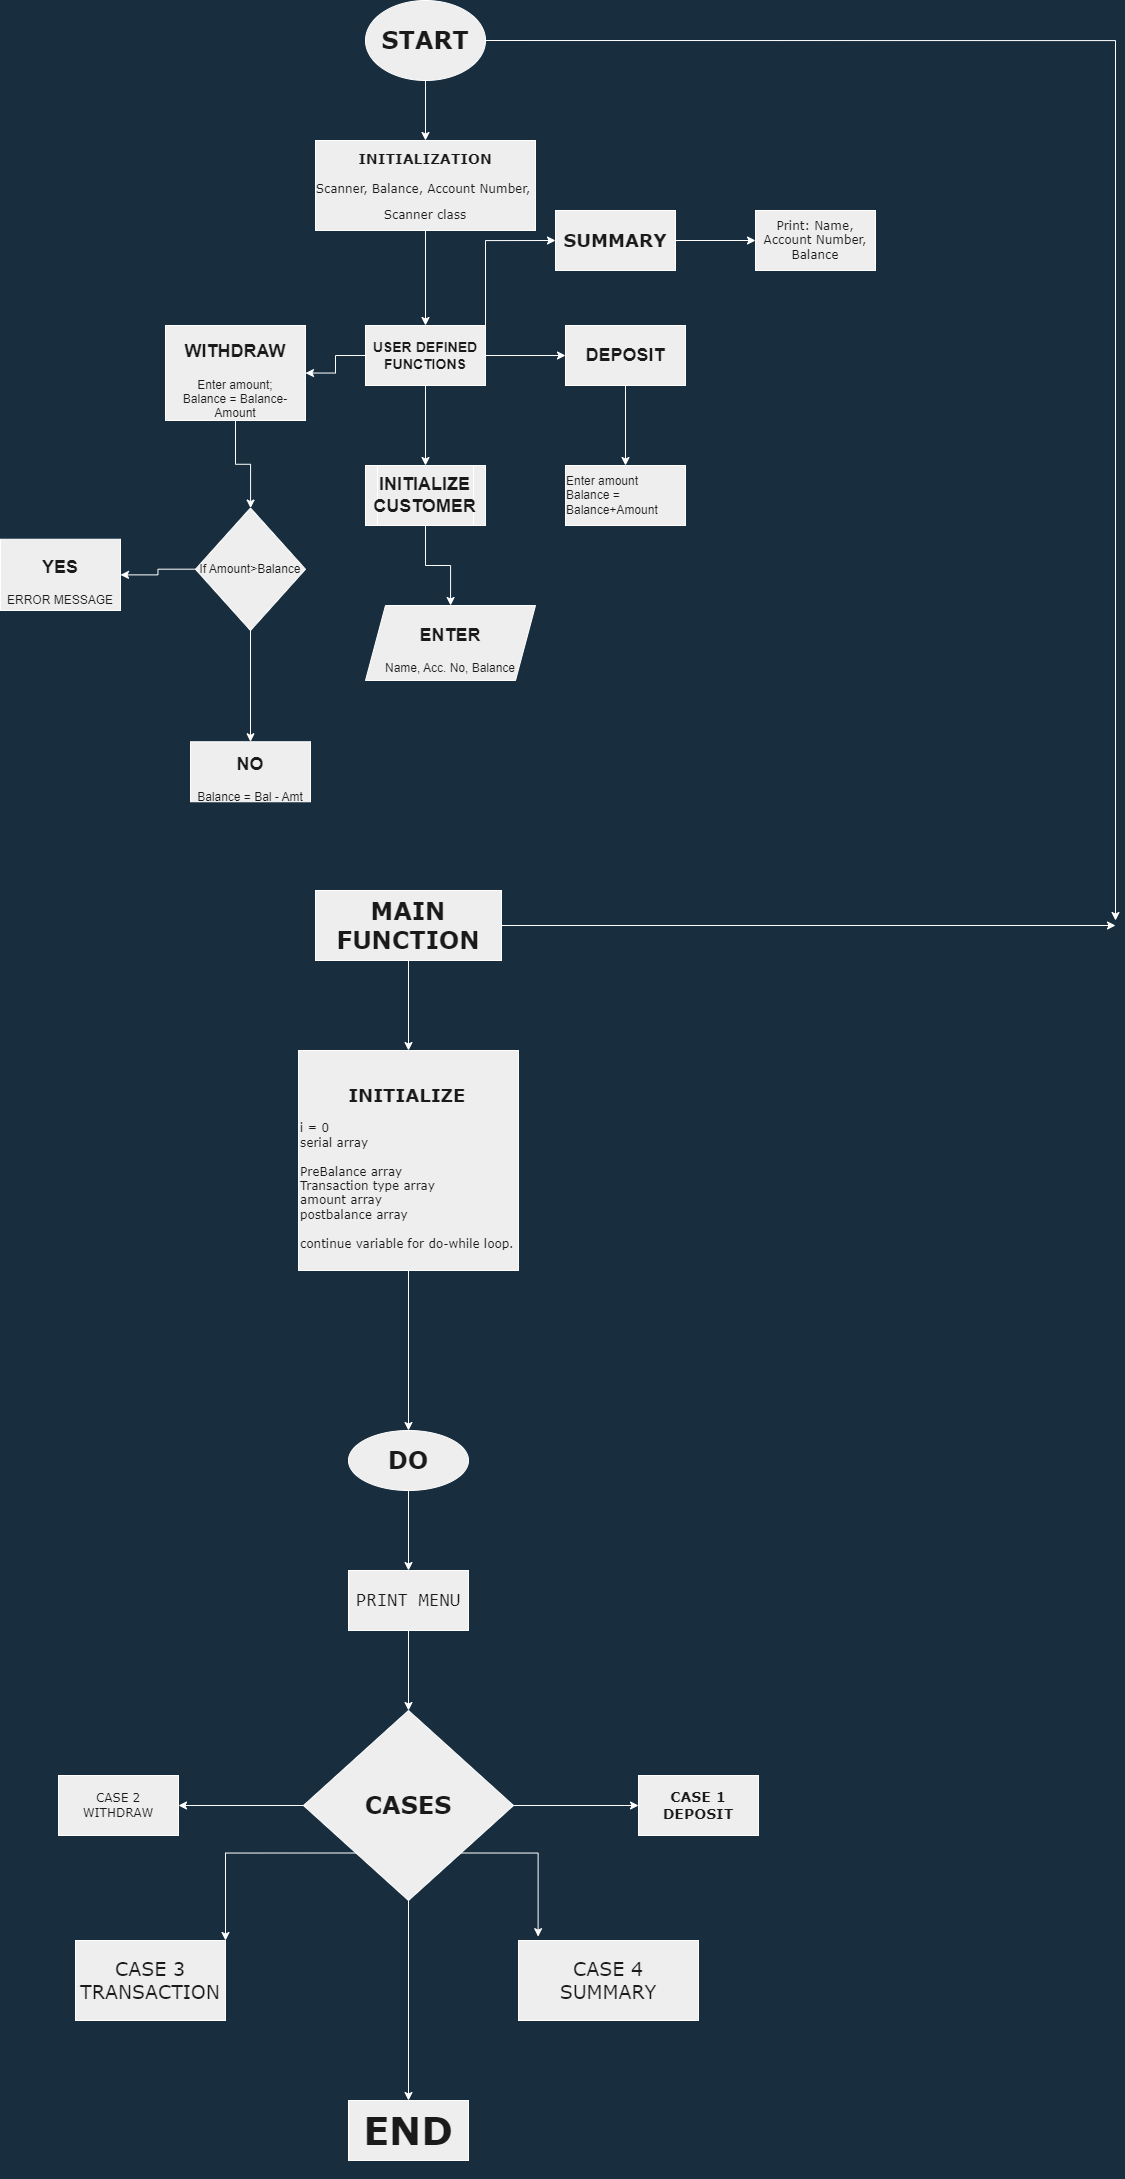

The diagram above was exported from draw.io. Its source (the exported page's mxGraphModel, read from the mxfile embedded in the PNG):
<mxGraphModel dx="2484" dy="797" grid="1" gridSize="10" guides="1" tooltips="1" connect="1" arrows="1" fold="1" page="1" pageScale="1" pageWidth="827" pageHeight="1169" background="#182E3E" math="0" shadow="0">
  <root>
    <mxCell id="WIyWlLk6GJQsqaUBKTNV-0" />
    <mxCell id="WIyWlLk6GJQsqaUBKTNV-1" parent="WIyWlLk6GJQsqaUBKTNV-0" />
    <mxCell id="Hxiir7oLtA2a2soSCJKM-4" value="" style="edgeStyle=orthogonalEdgeStyle;rounded=0;orthogonalLoop=1;jettySize=auto;html=1;strokeColor=#FFFFFF;fontColor=#FFFFFF;" edge="1" parent="WIyWlLk6GJQsqaUBKTNV-1" source="Hxiir7oLtA2a2soSCJKM-0" target="Hxiir7oLtA2a2soSCJKM-3">
      <mxGeometry relative="1" as="geometry" />
    </mxCell>
    <mxCell id="Hxiir7oLtA2a2soSCJKM-0" value="&lt;h3&gt;&lt;font face=&quot;Verdana&quot;&gt;INITIALIZATION&lt;/font&gt;&lt;/h3&gt;&lt;pre&gt;&lt;font face=&quot;Verdana&quot;&gt;Scanner, Balance, Account Number, &lt;/font&gt;&lt;/pre&gt;&lt;pre&gt;&lt;font face=&quot;Verdana&quot;&gt;Scanner class&lt;/font&gt;&lt;/pre&gt;" style="rounded=0;whiteSpace=wrap;html=1;fillColor=#EEEEEE;strokeColor=#FFFFFF;fontColor=#1A1A1A;" vertex="1" parent="WIyWlLk6GJQsqaUBKTNV-1">
      <mxGeometry x="280" y="450" width="220" height="90" as="geometry" />
    </mxCell>
    <mxCell id="Hxiir7oLtA2a2soSCJKM-2" value="" style="edgeStyle=orthogonalEdgeStyle;rounded=0;orthogonalLoop=1;jettySize=auto;html=1;fontFamily=Verdana;strokeColor=#FFFFFF;fontColor=#FFFFFF;labelBackgroundColor=#182E3E;" edge="1" parent="WIyWlLk6GJQsqaUBKTNV-1" source="Hxiir7oLtA2a2soSCJKM-1" target="Hxiir7oLtA2a2soSCJKM-0">
      <mxGeometry relative="1" as="geometry" />
    </mxCell>
    <mxCell id="Hxiir7oLtA2a2soSCJKM-53" style="edgeStyle=orthogonalEdgeStyle;rounded=0;orthogonalLoop=1;jettySize=auto;html=1;exitX=1;exitY=0.5;exitDx=0;exitDy=0;strokeColor=#FFFFFF;fontFamily=Verdana;fontSize=19;fontColor=#FFFFFF;" edge="1" parent="WIyWlLk6GJQsqaUBKTNV-1" source="Hxiir7oLtA2a2soSCJKM-1">
      <mxGeometry relative="1" as="geometry">
        <mxPoint x="1079.9999999999995" y="1230" as="targetPoint" />
      </mxGeometry>
    </mxCell>
    <mxCell id="Hxiir7oLtA2a2soSCJKM-1" value="&lt;h1&gt;START&lt;/h1&gt;" style="ellipse;whiteSpace=wrap;html=1;fontFamily=Verdana;fillColor=#EEEEEE;strokeColor=#FFFFFF;fontColor=#1A1A1A;" vertex="1" parent="WIyWlLk6GJQsqaUBKTNV-1">
      <mxGeometry x="330" y="310" width="120" height="80" as="geometry" />
    </mxCell>
    <mxCell id="Hxiir7oLtA2a2soSCJKM-6" value="" style="edgeStyle=orthogonalEdgeStyle;rounded=0;orthogonalLoop=1;jettySize=auto;html=1;strokeColor=#FFFFFF;fontColor=#FFFFFF;" edge="1" parent="WIyWlLk6GJQsqaUBKTNV-1" source="Hxiir7oLtA2a2soSCJKM-3" target="Hxiir7oLtA2a2soSCJKM-5">
      <mxGeometry relative="1" as="geometry" />
    </mxCell>
    <mxCell id="Hxiir7oLtA2a2soSCJKM-12" value="" style="edgeStyle=orthogonalEdgeStyle;rounded=0;orthogonalLoop=1;jettySize=auto;html=1;strokeColor=#FFFFFF;fontColor=#FFFFFF;" edge="1" parent="WIyWlLk6GJQsqaUBKTNV-1" source="Hxiir7oLtA2a2soSCJKM-3" target="Hxiir7oLtA2a2soSCJKM-11">
      <mxGeometry relative="1" as="geometry" />
    </mxCell>
    <mxCell id="Hxiir7oLtA2a2soSCJKM-16" value="" style="edgeStyle=orthogonalEdgeStyle;rounded=0;orthogonalLoop=1;jettySize=auto;html=1;strokeColor=#FFFFFF;fontColor=#FFFFFF;" edge="1" parent="WIyWlLk6GJQsqaUBKTNV-1" source="Hxiir7oLtA2a2soSCJKM-3" target="Hxiir7oLtA2a2soSCJKM-15">
      <mxGeometry relative="1" as="geometry" />
    </mxCell>
    <mxCell id="Hxiir7oLtA2a2soSCJKM-27" style="edgeStyle=orthogonalEdgeStyle;rounded=0;orthogonalLoop=1;jettySize=auto;html=1;exitX=1;exitY=0;exitDx=0;exitDy=0;strokeColor=#FFFFFF;fontFamily=Verdana;fontColor=#FFFFFF;" edge="1" parent="WIyWlLk6GJQsqaUBKTNV-1" source="Hxiir7oLtA2a2soSCJKM-3">
      <mxGeometry relative="1" as="geometry">
        <mxPoint x="450.33333333333326" y="634.8888888888889" as="targetPoint" />
      </mxGeometry>
    </mxCell>
    <mxCell id="Hxiir7oLtA2a2soSCJKM-31" style="edgeStyle=orthogonalEdgeStyle;rounded=0;orthogonalLoop=1;jettySize=auto;html=1;exitX=1;exitY=0;exitDx=0;exitDy=0;entryX=0;entryY=0.5;entryDx=0;entryDy=0;strokeColor=#FFFFFF;fontFamily=Verdana;fontColor=#FFFFFF;" edge="1" parent="WIyWlLk6GJQsqaUBKTNV-1" source="Hxiir7oLtA2a2soSCJKM-3" target="Hxiir7oLtA2a2soSCJKM-28">
      <mxGeometry relative="1" as="geometry" />
    </mxCell>
    <mxCell id="Hxiir7oLtA2a2soSCJKM-3" value="&lt;h3&gt;USER DEFINED FUNCTIONS&lt;/h3&gt;" style="rounded=0;whiteSpace=wrap;html=1;fillColor=#EEEEEE;strokeColor=#FFFFFF;fontColor=#1A1A1A;" vertex="1" parent="WIyWlLk6GJQsqaUBKTNV-1">
      <mxGeometry x="330" y="635" width="120" height="60" as="geometry" />
    </mxCell>
    <mxCell id="Hxiir7oLtA2a2soSCJKM-8" value="" style="edgeStyle=orthogonalEdgeStyle;rounded=0;orthogonalLoop=1;jettySize=auto;html=1;strokeColor=#FFFFFF;fontColor=#FFFFFF;" edge="1" parent="WIyWlLk6GJQsqaUBKTNV-1" source="Hxiir7oLtA2a2soSCJKM-5" target="Hxiir7oLtA2a2soSCJKM-7">
      <mxGeometry relative="1" as="geometry" />
    </mxCell>
    <mxCell id="Hxiir7oLtA2a2soSCJKM-5" value="&lt;h2&gt;INITIALIZE CUSTOMER&lt;/h2&gt;" style="shape=process;whiteSpace=wrap;html=1;backgroundOutline=1;fillColor=#EEEEEE;strokeColor=#FFFFFF;fontColor=#1A1A1A;rounded=0;" vertex="1" parent="WIyWlLk6GJQsqaUBKTNV-1">
      <mxGeometry x="330" y="775" width="120" height="60" as="geometry" />
    </mxCell>
    <mxCell id="Hxiir7oLtA2a2soSCJKM-7" value="&lt;h2&gt;ENTER&lt;/h2&gt;&lt;div&gt;Name, Acc. No, Balance&lt;/div&gt;" style="shape=parallelogram;perimeter=parallelogramPerimeter;whiteSpace=wrap;html=1;fixedSize=1;fillColor=#EEEEEE;strokeColor=#FFFFFF;fontColor=#1A1A1A;rounded=0;" vertex="1" parent="WIyWlLk6GJQsqaUBKTNV-1">
      <mxGeometry x="330" y="915" width="170" height="75" as="geometry" />
    </mxCell>
    <mxCell id="Hxiir7oLtA2a2soSCJKM-14" value="" style="edgeStyle=orthogonalEdgeStyle;rounded=0;orthogonalLoop=1;jettySize=auto;html=1;strokeColor=#FFFFFF;fontColor=#FFFFFF;" edge="1" parent="WIyWlLk6GJQsqaUBKTNV-1" source="Hxiir7oLtA2a2soSCJKM-11" target="Hxiir7oLtA2a2soSCJKM-13">
      <mxGeometry relative="1" as="geometry" />
    </mxCell>
    <mxCell id="Hxiir7oLtA2a2soSCJKM-11" value="&lt;h2&gt;DEPOSIT&lt;/h2&gt;" style="whiteSpace=wrap;html=1;fillColor=#EEEEEE;strokeColor=#FFFFFF;fontColor=#1A1A1A;rounded=0;" vertex="1" parent="WIyWlLk6GJQsqaUBKTNV-1">
      <mxGeometry x="530" y="635" width="120" height="60" as="geometry" />
    </mxCell>
    <mxCell id="Hxiir7oLtA2a2soSCJKM-13" value="&lt;div style=&quot;text-align: left;&quot;&gt;&lt;span style=&quot;background-color: initial;&quot;&gt;Enter amount&lt;/span&gt;&lt;/div&gt;&lt;div style=&quot;text-align: left;&quot;&gt;&lt;span style=&quot;background-color: initial;&quot;&gt;Balance = Balance+Amount&lt;/span&gt;&lt;/div&gt;" style="whiteSpace=wrap;html=1;fillColor=#EEEEEE;strokeColor=#FFFFFF;fontColor=#1A1A1A;rounded=0;" vertex="1" parent="WIyWlLk6GJQsqaUBKTNV-1">
      <mxGeometry x="530" y="775" width="120" height="60" as="geometry" />
    </mxCell>
    <mxCell id="Hxiir7oLtA2a2soSCJKM-20" value="" style="edgeStyle=orthogonalEdgeStyle;rounded=0;orthogonalLoop=1;jettySize=auto;html=1;strokeColor=#FFFFFF;fontColor=#FFFFFF;" edge="1" parent="WIyWlLk6GJQsqaUBKTNV-1" source="Hxiir7oLtA2a2soSCJKM-15" target="Hxiir7oLtA2a2soSCJKM-19">
      <mxGeometry relative="1" as="geometry" />
    </mxCell>
    <mxCell id="Hxiir7oLtA2a2soSCJKM-15" value="&lt;h2&gt;WITHDRAW&lt;/h2&gt;&lt;div&gt;Enter amount;&lt;/div&gt;&lt;div&gt;Balance = Balance- Amount&lt;/div&gt;" style="whiteSpace=wrap;html=1;fillColor=#EEEEEE;strokeColor=#FFFFFF;fontColor=#1A1A1A;rounded=0;" vertex="1" parent="WIyWlLk6GJQsqaUBKTNV-1">
      <mxGeometry x="130" y="635" width="140" height="95" as="geometry" />
    </mxCell>
    <mxCell id="Hxiir7oLtA2a2soSCJKM-22" value="" style="edgeStyle=orthogonalEdgeStyle;rounded=0;orthogonalLoop=1;jettySize=auto;html=1;strokeColor=#FFFFFF;fontColor=#FFFFFF;" edge="1" parent="WIyWlLk6GJQsqaUBKTNV-1" source="Hxiir7oLtA2a2soSCJKM-19" target="Hxiir7oLtA2a2soSCJKM-21">
      <mxGeometry relative="1" as="geometry" />
    </mxCell>
    <mxCell id="Hxiir7oLtA2a2soSCJKM-24" value="" style="edgeStyle=orthogonalEdgeStyle;rounded=0;orthogonalLoop=1;jettySize=auto;html=1;strokeColor=#FFFFFF;fontColor=#FFFFFF;" edge="1" parent="WIyWlLk6GJQsqaUBKTNV-1" source="Hxiir7oLtA2a2soSCJKM-19" target="Hxiir7oLtA2a2soSCJKM-23">
      <mxGeometry relative="1" as="geometry" />
    </mxCell>
    <mxCell id="Hxiir7oLtA2a2soSCJKM-19" value="If Amount&amp;gt;Balance" style="rhombus;whiteSpace=wrap;html=1;fillColor=#EEEEEE;strokeColor=#FFFFFF;fontColor=#1A1A1A;rounded=0;" vertex="1" parent="WIyWlLk6GJQsqaUBKTNV-1">
      <mxGeometry x="160" y="817.5" width="110" height="122.5" as="geometry" />
    </mxCell>
    <mxCell id="Hxiir7oLtA2a2soSCJKM-21" value="&lt;h2&gt;YES&lt;/h2&gt;&lt;div&gt;ERROR MESSAGE&lt;/div&gt;" style="whiteSpace=wrap;html=1;fillColor=#EEEEEE;strokeColor=#FFFFFF;fontColor=#1A1A1A;rounded=0;" vertex="1" parent="WIyWlLk6GJQsqaUBKTNV-1">
      <mxGeometry x="-35" y="848.75" width="120" height="71.25" as="geometry" />
    </mxCell>
    <mxCell id="Hxiir7oLtA2a2soSCJKM-23" value="&lt;h2&gt;NO&lt;/h2&gt;&lt;div&gt;Balance = Bal - Amt&lt;/div&gt;" style="rounded=0;whiteSpace=wrap;html=1;fillColor=#EEEEEE;strokeColor=#FFFFFF;fontColor=#1A1A1A;" vertex="1" parent="WIyWlLk6GJQsqaUBKTNV-1">
      <mxGeometry x="155" y="1051.25" width="120" height="60" as="geometry" />
    </mxCell>
    <mxCell id="Hxiir7oLtA2a2soSCJKM-33" value="" style="edgeStyle=orthogonalEdgeStyle;rounded=0;orthogonalLoop=1;jettySize=auto;html=1;strokeColor=#FFFFFF;fontFamily=Verdana;fontColor=#FFFFFF;" edge="1" parent="WIyWlLk6GJQsqaUBKTNV-1" source="Hxiir7oLtA2a2soSCJKM-25" target="Hxiir7oLtA2a2soSCJKM-32">
      <mxGeometry relative="1" as="geometry" />
    </mxCell>
    <mxCell id="Hxiir7oLtA2a2soSCJKM-51" style="edgeStyle=orthogonalEdgeStyle;rounded=0;orthogonalLoop=1;jettySize=auto;html=1;exitX=1;exitY=0.5;exitDx=0;exitDy=0;strokeColor=#FFFFFF;fontFamily=Verdana;fontSize=19;fontColor=#FFFFFF;" edge="1" parent="WIyWlLk6GJQsqaUBKTNV-1" source="Hxiir7oLtA2a2soSCJKM-25">
      <mxGeometry relative="1" as="geometry">
        <mxPoint x="1079.9999999999995" y="1235" as="targetPoint" />
      </mxGeometry>
    </mxCell>
    <mxCell id="Hxiir7oLtA2a2soSCJKM-25" value="&lt;h1&gt;MAIN FUNCTION&lt;/h1&gt;" style="rounded=0;whiteSpace=wrap;html=1;strokeColor=#FFFFFF;fontColor=#1A1A1A;fillColor=#EEEEEE;fontFamily=Verdana;" vertex="1" parent="WIyWlLk6GJQsqaUBKTNV-1">
      <mxGeometry x="280" y="1200" width="186" height="70" as="geometry" />
    </mxCell>
    <mxCell id="Hxiir7oLtA2a2soSCJKM-30" value="" style="edgeStyle=orthogonalEdgeStyle;rounded=0;orthogonalLoop=1;jettySize=auto;html=1;strokeColor=#FFFFFF;fontFamily=Verdana;fontColor=#FFFFFF;" edge="1" parent="WIyWlLk6GJQsqaUBKTNV-1" source="Hxiir7oLtA2a2soSCJKM-28" target="Hxiir7oLtA2a2soSCJKM-29">
      <mxGeometry relative="1" as="geometry" />
    </mxCell>
    <mxCell id="Hxiir7oLtA2a2soSCJKM-28" value="&lt;h2&gt;SUMMARY&lt;/h2&gt;" style="rounded=0;whiteSpace=wrap;html=1;strokeColor=#FFFFFF;fontFamily=Verdana;fontColor=#1A1A1A;fillColor=#EEEEEE;" vertex="1" parent="WIyWlLk6GJQsqaUBKTNV-1">
      <mxGeometry x="520" y="520" width="120" height="60" as="geometry" />
    </mxCell>
    <mxCell id="Hxiir7oLtA2a2soSCJKM-29" value="Print: Name, Account Number, Balance" style="whiteSpace=wrap;html=1;fontFamily=Verdana;fillColor=#EEEEEE;strokeColor=#FFFFFF;fontColor=#1A1A1A;rounded=0;" vertex="1" parent="WIyWlLk6GJQsqaUBKTNV-1">
      <mxGeometry x="720" y="520" width="120" height="60" as="geometry" />
    </mxCell>
    <mxCell id="Hxiir7oLtA2a2soSCJKM-35" value="" style="edgeStyle=orthogonalEdgeStyle;rounded=0;orthogonalLoop=1;jettySize=auto;html=1;strokeColor=#FFFFFF;fontFamily=Verdana;fontColor=#FFFFFF;" edge="1" parent="WIyWlLk6GJQsqaUBKTNV-1" source="Hxiir7oLtA2a2soSCJKM-32" target="Hxiir7oLtA2a2soSCJKM-34">
      <mxGeometry relative="1" as="geometry" />
    </mxCell>
    <mxCell id="Hxiir7oLtA2a2soSCJKM-32" value="&lt;h2 style=&quot;text-align: center;&quot;&gt;&lt;span style=&quot;background-color: initial;&quot;&gt;INITIALIZE&lt;/span&gt;&lt;/h2&gt;i = 0&lt;br&gt;&lt;div style=&quot;&quot;&gt;serial array&lt;/div&gt;&lt;div style=&quot;&quot;&gt;&lt;br&gt;&lt;/div&gt;&lt;div style=&quot;&quot;&gt;PreBalance array&lt;/div&gt;&lt;div style=&quot;&quot;&gt;Transaction type array&lt;/div&gt;&lt;div style=&quot;&quot;&gt;amount array&amp;nbsp;&lt;/div&gt;&lt;div style=&quot;&quot;&gt;postbalance array&lt;/div&gt;&lt;div style=&quot;&quot;&gt;&lt;br&gt;&lt;/div&gt;&lt;div style=&quot;&quot;&gt;continue variable for do-while loop.&lt;/div&gt;" style="whiteSpace=wrap;html=1;aspect=fixed;strokeColor=#FFFFFF;fontFamily=Verdana;fontColor=#1A1A1A;fillColor=#EEEEEE;align=left;" vertex="1" parent="WIyWlLk6GJQsqaUBKTNV-1">
      <mxGeometry x="263" y="1360" width="220" height="220" as="geometry" />
    </mxCell>
    <mxCell id="Hxiir7oLtA2a2soSCJKM-37" value="" style="edgeStyle=orthogonalEdgeStyle;rounded=0;orthogonalLoop=1;jettySize=auto;html=1;strokeColor=#FFFFFF;fontFamily=Verdana;fontColor=#FFFFFF;" edge="1" parent="WIyWlLk6GJQsqaUBKTNV-1" source="Hxiir7oLtA2a2soSCJKM-34" target="Hxiir7oLtA2a2soSCJKM-36">
      <mxGeometry relative="1" as="geometry" />
    </mxCell>
    <mxCell id="Hxiir7oLtA2a2soSCJKM-34" value="&lt;h1&gt;DO&lt;/h1&gt;" style="ellipse;whiteSpace=wrap;html=1;fontFamily=Verdana;align=center;fillColor=#EEEEEE;strokeColor=#FFFFFF;fontColor=#1A1A1A;" vertex="1" parent="WIyWlLk6GJQsqaUBKTNV-1">
      <mxGeometry x="313" y="1740" width="120" height="60" as="geometry" />
    </mxCell>
    <mxCell id="Hxiir7oLtA2a2soSCJKM-39" value="" style="edgeStyle=orthogonalEdgeStyle;rounded=0;orthogonalLoop=1;jettySize=auto;html=1;strokeColor=#FFFFFF;fontFamily=Verdana;fontSize=19;fontColor=#FFFFFF;" edge="1" parent="WIyWlLk6GJQsqaUBKTNV-1" source="Hxiir7oLtA2a2soSCJKM-36" target="Hxiir7oLtA2a2soSCJKM-38">
      <mxGeometry relative="1" as="geometry" />
    </mxCell>
    <mxCell id="Hxiir7oLtA2a2soSCJKM-36" value="&lt;pre style=&quot;font-size: 19px;&quot;&gt;PRINT MENU&lt;/pre&gt;" style="whiteSpace=wrap;html=1;fontFamily=Verdana;fillColor=#EEEEEE;strokeColor=#FFFFFF;fontColor=#1A1A1A;" vertex="1" parent="WIyWlLk6GJQsqaUBKTNV-1">
      <mxGeometry x="313" y="1880" width="120" height="60" as="geometry" />
    </mxCell>
    <mxCell id="Hxiir7oLtA2a2soSCJKM-41" value="" style="edgeStyle=orthogonalEdgeStyle;rounded=0;orthogonalLoop=1;jettySize=auto;html=1;strokeColor=#FFFFFF;fontFamily=Verdana;fontSize=19;fontColor=#FFFFFF;" edge="1" parent="WIyWlLk6GJQsqaUBKTNV-1" source="Hxiir7oLtA2a2soSCJKM-38" target="Hxiir7oLtA2a2soSCJKM-40">
      <mxGeometry relative="1" as="geometry" />
    </mxCell>
    <mxCell id="Hxiir7oLtA2a2soSCJKM-43" value="" style="edgeStyle=orthogonalEdgeStyle;rounded=0;orthogonalLoop=1;jettySize=auto;html=1;strokeColor=#FFFFFF;fontFamily=Verdana;fontSize=19;fontColor=#FFFFFF;" edge="1" parent="WIyWlLk6GJQsqaUBKTNV-1" source="Hxiir7oLtA2a2soSCJKM-38" target="Hxiir7oLtA2a2soSCJKM-42">
      <mxGeometry relative="1" as="geometry" />
    </mxCell>
    <mxCell id="Hxiir7oLtA2a2soSCJKM-45" style="edgeStyle=orthogonalEdgeStyle;rounded=0;orthogonalLoop=1;jettySize=auto;html=1;exitX=0;exitY=1;exitDx=0;exitDy=0;entryX=1;entryY=0;entryDx=0;entryDy=0;strokeColor=#FFFFFF;fontFamily=Verdana;fontSize=19;fontColor=#FFFFFF;" edge="1" parent="WIyWlLk6GJQsqaUBKTNV-1" source="Hxiir7oLtA2a2soSCJKM-38" target="Hxiir7oLtA2a2soSCJKM-44">
      <mxGeometry relative="1" as="geometry" />
    </mxCell>
    <mxCell id="Hxiir7oLtA2a2soSCJKM-49" style="edgeStyle=orthogonalEdgeStyle;rounded=0;orthogonalLoop=1;jettySize=auto;html=1;exitX=1;exitY=1;exitDx=0;exitDy=0;entryX=0.109;entryY=-0.048;entryDx=0;entryDy=0;entryPerimeter=0;strokeColor=#FFFFFF;fontFamily=Verdana;fontSize=19;fontColor=#FFFFFF;" edge="1" parent="WIyWlLk6GJQsqaUBKTNV-1" source="Hxiir7oLtA2a2soSCJKM-38" target="Hxiir7oLtA2a2soSCJKM-46">
      <mxGeometry relative="1" as="geometry" />
    </mxCell>
    <mxCell id="Hxiir7oLtA2a2soSCJKM-55" style="edgeStyle=orthogonalEdgeStyle;rounded=0;orthogonalLoop=1;jettySize=auto;html=1;entryX=0.5;entryY=0;entryDx=0;entryDy=0;strokeColor=#FFFFFF;fontFamily=Verdana;fontSize=19;fontColor=#FFFFFF;" edge="1" parent="WIyWlLk6GJQsqaUBKTNV-1" source="Hxiir7oLtA2a2soSCJKM-38" target="Hxiir7oLtA2a2soSCJKM-54">
      <mxGeometry relative="1" as="geometry" />
    </mxCell>
    <mxCell id="Hxiir7oLtA2a2soSCJKM-38" value="&lt;h1&gt;CASES&lt;/h1&gt;" style="rhombus;whiteSpace=wrap;html=1;fontFamily=Verdana;fillColor=#EEEEEE;strokeColor=#FFFFFF;fontColor=#1A1A1A;" vertex="1" parent="WIyWlLk6GJQsqaUBKTNV-1">
      <mxGeometry x="268" y="2020" width="210" height="190" as="geometry" />
    </mxCell>
    <mxCell id="Hxiir7oLtA2a2soSCJKM-40" value="&lt;h3&gt;CASE 1&lt;br&gt;DEPOSIT&lt;/h3&gt;" style="whiteSpace=wrap;html=1;fontFamily=Verdana;fillColor=#EEEEEE;strokeColor=#FFFFFF;fontColor=#1A1A1A;" vertex="1" parent="WIyWlLk6GJQsqaUBKTNV-1">
      <mxGeometry x="603" y="2085" width="120" height="60" as="geometry" />
    </mxCell>
    <mxCell id="Hxiir7oLtA2a2soSCJKM-42" value="CASE 2&lt;br&gt;WITHDRAW" style="whiteSpace=wrap;html=1;fontFamily=Verdana;fillColor=#EEEEEE;strokeColor=#FFFFFF;fontColor=#1A1A1A;" vertex="1" parent="WIyWlLk6GJQsqaUBKTNV-1">
      <mxGeometry x="23" y="2085" width="120" height="60" as="geometry" />
    </mxCell>
    <mxCell id="Hxiir7oLtA2a2soSCJKM-44" value="CASE 3&lt;br&gt;TRANSACTION" style="rounded=0;whiteSpace=wrap;html=1;strokeColor=#FFFFFF;fontFamily=Verdana;fontSize=19;fontColor=#1A1A1A;fillColor=#EEEEEE;" vertex="1" parent="WIyWlLk6GJQsqaUBKTNV-1">
      <mxGeometry x="40" y="2250" width="150" height="80" as="geometry" />
    </mxCell>
    <mxCell id="Hxiir7oLtA2a2soSCJKM-46" value="CASE 4&lt;br&gt;SUMMARY" style="rounded=0;whiteSpace=wrap;html=1;strokeColor=#FFFFFF;fontFamily=Verdana;fontSize=19;fontColor=#1A1A1A;fillColor=#EEEEEE;" vertex="1" parent="WIyWlLk6GJQsqaUBKTNV-1">
      <mxGeometry x="483" y="2250" width="180" height="80" as="geometry" />
    </mxCell>
    <mxCell id="Hxiir7oLtA2a2soSCJKM-54" value="&lt;h1&gt;END&lt;/h1&gt;" style="rounded=0;whiteSpace=wrap;html=1;strokeColor=#FFFFFF;fontFamily=Verdana;fontSize=19;fontColor=#1A1A1A;fillColor=#EEEEEE;" vertex="1" parent="WIyWlLk6GJQsqaUBKTNV-1">
      <mxGeometry x="313" y="2410" width="120" height="60" as="geometry" />
    </mxCell>
  </root>
</mxGraphModel>